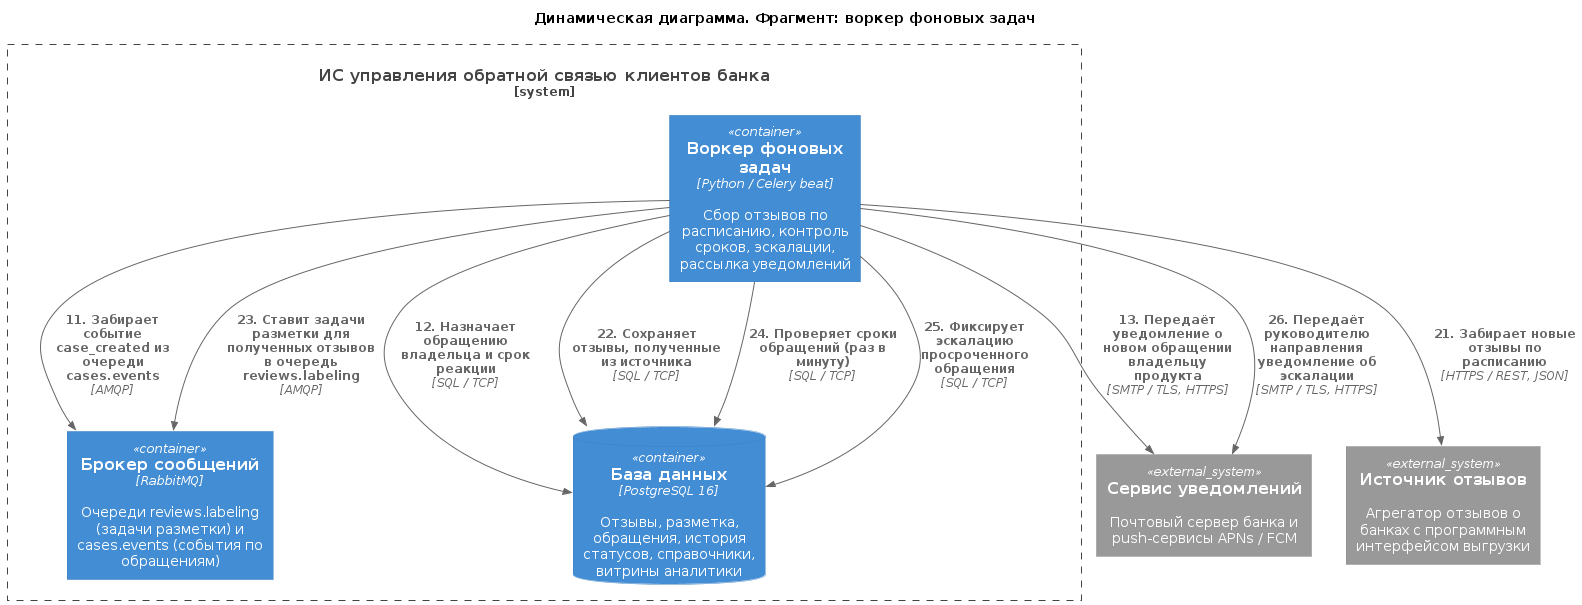

The diagram above was rendered by PlantUML. Its source (embedded in the PNG):
@startuml "bg_dynamic.puml"
!include https://raw.githubusercontent.com/plantuml-stdlib/C4-PlantUML/master/C4_Container.puml

' Индивидуальная версия: BG, воркер фоновых задач. Глоссарий ID и правила: см. context_l1.puml тимлида
' Нумерация шагов сквозная и совпадает с общей диаграммой dynamic_process.puml.
' Показаны шаги общего процесса, в которых участвует background_worker.

title Динамическая диаграмма. Фрагмент: воркер фоновых задач

System_Ext(notify_service, "Сервис уведомлений", "Почтовый сервер банка и push-сервисы APNs / FCM")
System_Ext(review_source, "Источник отзывов", "Агрегатор отзывов о банках с программным интерфейсом выгрузки")
System_Boundary(feedback_system, "ИС управления обратной связью клиентов банка") {
    Container(background_worker, "Воркер фоновых задач", "Python / Celery beat", "Сбор отзывов по расписанию, контроль сроков, эскалации, рассылка уведомлений")
    Container(message_broker, "Брокер сообщений", "RabbitMQ", "Очереди reviews.labeling (задачи разметки) и cases.events (события по обращениям)")
    ContainerDb(database, "База данных", "PostgreSQL 16", "Отзывы, разметка, обращения, история статусов, справочники, витрины аналитики")
}

Rel(background_worker, message_broker, "11. Забирает событие case_created из очереди cases.events", "AMQP")
Rel(background_worker, database, "12. Назначает обращению владельца и срок реакции", "SQL / TCP")
Rel(background_worker, notify_service, "13. Передаёт уведомление о новом обращении владельцу продукта", "SMTP / TLS, HTTPS")
Rel(background_worker, review_source, "21. Забирает новые отзывы по расписанию", "HTTPS / REST, JSON")
Rel(background_worker, database, "22. Сохраняет отзывы, полученные из источника", "SQL / TCP")
Rel(background_worker, message_broker, "23. Ставит задачи разметки для полученных отзывов в очередь reviews.labeling", "AMQP")
Rel(background_worker, database, "24. Проверяет сроки обращений (раз в минуту)", "SQL / TCP")
Rel(background_worker, database, "25. Фиксирует эскалацию просроченного обращения", "SQL / TCP")
Rel(background_worker, notify_service, "26. Передаёт руководителю направления уведомление об эскалации", "SMTP / TLS, HTTPS")
@enduml